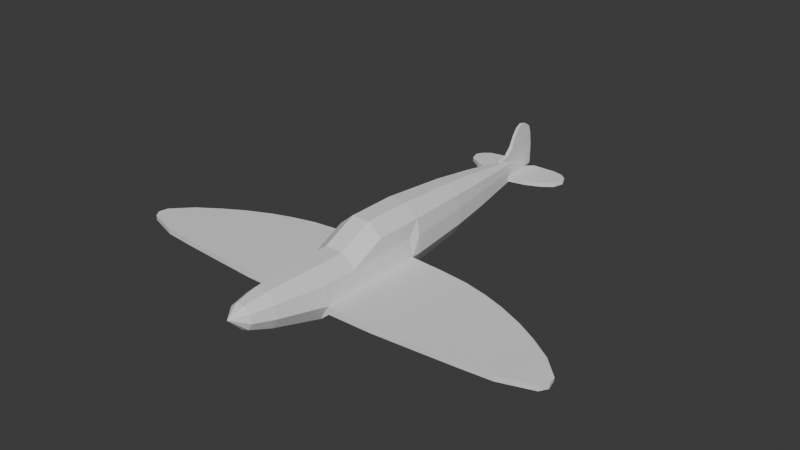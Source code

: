 # Source: spitfire.blend  (saved by Blender 4.2.66; exported with 4.5.12 LTS)
import bpy
from mathutils import Matrix  # noqa: F401  (used for matrix-valued properties, if any)

bpy.ops.wm.read_factory_settings(use_empty=True)
scene = bpy.context.scene
scene.name = 'Scene'

# ---- collections
col_collection = bpy.data.collections.new('Collection'); scene.collection.children.link(col_collection)

# ---- world
world_world = bpy.data.worlds.new('World'); scene.world = world_world
world_world.use_nodes = True; world_world.node_tree.nodes.clear()
_N = world_world.node_tree.nodes; _L = world_world.node_tree.links
n0 = _N.new('ShaderNodeOutputWorld'); n0.name = 'World Output'; n0.location = (300, 300)
n1 = _N.new('ShaderNodeBackground'); n1.name = 'Background'; n1.location = (10, 300)
n1.inputs[0].default_value = (0.05088, 0.05088, 0.05088, 1.0)
_L.new(n1.outputs[0], n0.inputs[0])
n0.is_active_output = True
world_world.color = (0.05088, 0.05088, 0.05088)
world_world.sun_shadow_jitter_overblur = 0.0

# ---- meshes
me_cylinder_001 = bpy.data.meshes.new('Cylinder.001')
me_cylinder_001.from_pydata([(0.9749, 0.4817, -0.9815), (0.866, -0.5, -1.0), (-0.866, -0.5, -1.0), (-0.9848, 0.1736, -1.0), (-0.6428, 0.766, -1.0), (3.746e-08, -0.47, 6.348), (0.9749, 0.4817, 3.091), (8.237, 0.2845, 2.334), (-0.9848, 0.1736, 3.094), (-0.6428, 0.766, 3.094), (0.6428, 0.766, -1.0), (0.9848, 0.1736, -1.0), (2.672, 0.1921, 3.085), (4.251, 0.2106, 3.006), (5.757, 0.2291, 2.904), (7.006, 0.2526, 2.768), (8.411, 0.2845, 2.07), (8.346, 0.2845, 1.719), (6.809, 0.2706, 0.4663), (6.014, 0.2568, 0.03114), (5.073, 0.2429, -0.376), (4.27, 0.2291, -0.6324), (3.354, 0.2152, -0.8417), (2.313, 0.2014, -0.9438), (7.638, 0.2775, 1.016), (3.347, 0.4324, -0.8474), (5.066, 0.4361, -0.3895), (6.796, 0.4592, 0.4272), (5.75, 0.4306, 2.905), (8.32, 0.4481, 1.705), (8.219, 0.4664, 2.339), (7.003, 0.4485, 2.766), (-7.003, 0.4485, 2.766), (-8.219, 0.4664, 2.339), (-8.32, 0.4481, 1.705), (-5.75, 0.4306, 2.905), (-6.796, 0.4592, 0.4272), (-5.066, 0.4361, -0.3895), (-3.347, 0.4324, -0.8474), (-7.638, 0.2775, 1.016), (-2.313, 0.2014, -0.9438), (-3.354, 0.2152, -0.8417), (-4.27, 0.2291, -0.6324), (-5.073, 0.2429, -0.376), (-6.014, 0.2568, 0.03114), (-6.809, 0.2706, 0.4663), (-8.346, 0.2845, 1.719), (-8.411, 0.2845, 2.07), (-7.006, 0.2526, 2.768), (-5.757, 0.2291, 2.904), (-4.251, 0.2106, 3.006), (-2.672, 0.1921, 3.085), (-0.6428, 0.766, 3.094), (-0.9848, 0.1736, 3.094), (-0.9848, 0.1736, -1.0), (-0.6428, 0.766, -1.0), (-8.237, 0.2845, 2.334), (-0.9749, 0.4817, 3.091), (-0.9749, 0.4817, -0.9815), (2.299, 0.4571, -0.9248), (4.243, 0.4343, -0.6458), (6.022, 0.4477, 0.02797), (7.631, 0.4537, 1.003), (8.397, 0.4573, 2.059), (4.256, 0.4476, 2.998), (2.67, 0.4647, 3.091), (-2.299, 0.4571, -0.9248), (-4.243, 0.4343, -0.6458), (-6.022, 0.4477, 0.02797), (-7.631, 0.4537, 1.003), (-8.397, 0.4573, 2.059), (-4.256, 0.4476, 2.998), (-2.67, 0.4647, 3.091), (0.6428, 0.766, 3.094), (0.0, 1.0, 3.094), (0.9848, 0.1736, 3.094), (0.866, -0.5, 3.094), (0.342, -0.9397, 3.094), (-0.342, -0.9397, 3.094), (-0.866, -0.5, 3.094), (-0.4421, 0.2806, 4.971), (-0.6773, -0.1268, 4.971), (0.4421, 0.2806, 4.971), (2.153e-08, 0.4415, 4.971), (0.6773, -0.1268, 4.971), (0.5956, -0.5901, 4.971), (0.2352, -0.8925, 4.971), (-0.2352, -0.8925, 4.971), (-0.5956, -0.5901, 4.971), (-0.2934, 0.005159, 5.799), (-0.4495, -0.2652, 5.799), (0.2934, 0.005159, 5.799), (3.011e-08, 0.1119, 5.799), (0.4495, -0.2652, 5.799), (0.3953, -0.5727, 5.799), (0.1561, -0.7734, 5.799), (-0.1561, -0.7734, 5.799), (-0.3953, -0.5727, 5.799), (0.866, -0.5, 1.751), (0.342, -0.9397, 1.751), (-0.342, -0.9397, 1.751), (-0.866, -0.5, 1.751), (0.866, -1.089, -1.0), (-0.866, -1.089, -1.0), (0.866, -0.5, 0.4603), (-0.866, -0.5, 0.4603), (0.866, -1.089, 0.4603), (0.342, -1.529, 0.4603), (-0.342, -1.529, 0.4603), (-0.866, -1.089, 0.4603), (0.002669, -0.1577, -9.408), (9.424e-10, 1.0, -1.374), (0.6428, 0.766, -1.374), (0.9848, 0.1736, -1.374), (0.9792, -0.5, -1.374), (-0.9637, -0.5, -1.374), (-0.9848, 0.1736, -1.374), (-0.6428, 0.766, -1.374), (0.866, -1.089, -1.374), (0.342, -1.529, -1.374), (-0.342, -1.529, -1.374), (-0.866, -1.089, -1.374), (9.424e-10, 0.7767, -3.903), (0.4992, 0.595, -3.903), (0.7745, 0.1182, -3.903), (0.7695, -0.4792, -3.903), (-0.7544, -0.4795, -3.903), (-0.7732, 0.1205, -3.903), (-0.4992, 0.595, -3.903), (0.674, -0.9766, -3.903), (0.2656, -1.319, -3.903), (-0.2656, -1.319, -3.903), (-0.6717, -0.9785, -3.903), (9.424e-10, 0.5422, -5.606), (0.3485, 0.4153, -5.606), (0.5536, 0.06003, -5.606), (0.5493, -0.4573, -5.606), (-0.5346, -0.4579, -5.606), (-0.551, 0.06464, -5.606), (-0.3485, 0.4153, -5.606), (0.4724, -0.8581, -5.606), (0.1854, -1.099, -5.606), (-0.1854, -1.099, -5.606), (-0.4676, -0.8621, -5.606), (9.424e-10, 0.1977, -7.67), (0.1271, 0.1515, -7.67), (0.2292, -0.02545, -7.67), (0.2259, -0.4252, -7.67), (-0.2118, -0.4262, -7.67), (-0.2246, -0.01737, -7.67), (-0.1271, 0.1515, -7.67), (0.1762, -0.6841, -7.67), (0.06763, -0.7752, -7.67), (-0.06763, -0.7752, -7.67), (-0.1679, -0.6911, -7.67), (0.08528, -0.8237, -7.36), (-0.08528, -0.8237, -7.36), (0.06763, -0.9612, -7.773), (-0.06763, -0.9612, -7.773), (0.06763, -1.22, -8.049), (-0.06763, -1.22, -8.049), (0.002669, -0.9329, -9.408), (-0.05005, -1.612, -8.223), (-0.03248, -1.783, -9.173), (-0.0149, -1.506, -9.305), (0.05139, -1.612, -8.223), (0.03515, -1.783, -9.173), (0.01891, -1.506, -9.305), (-0.04566, -1.878, -8.417), (-0.04127, -2.009, -8.652), (-0.03687, -1.954, -8.907), (0.04733, -1.878, -8.417), (0.04327, -2.009, -8.652), (0.03921, -1.954, -8.907), (0.2276, -0.2253, -7.67), (0.06111, -0.1236, -8.96), (1.871, -0.06855, -8.257), (1.869, -0.2253, -8.257), (2.003, -0.08034, -8.648), (1.89, -0.09158, -8.927), (0.334, -0.1246, -9.229), (0.3336, -0.1746, -9.229), (1.89, -0.1915, -8.927), (2.002, -0.2084, -8.648), (0.8886, -0.2253, -7.765), (1.445, -0.2253, -7.98), (1.447, -0.0514, -7.98), (0.8903, -0.0389, -7.766), (1.644, -0.1026, -9.138), (1.206, -0.1136, -9.239), (1.206, -0.1802, -9.239), (1.643, -0.1859, -9.138), (0.06069, -0.1751, -8.96), (-0.06111, -0.1236, -8.96), (-1.871, -0.06855, -8.257), (-1.869, -0.2253, -8.257), (-2.003, -0.08034, -8.648), (-1.89, -0.09158, -8.927), (-0.334, -0.1246, -9.229), (-0.3336, -0.1746, -9.229), (-1.89, -0.1915, -8.927), (-2.002, -0.2084, -8.648), (-0.8886, -0.2253, -7.765), (-1.445, -0.2253, -7.98), (-1.447, -0.0514, -7.98), (-0.8903, -0.0389, -7.766), (-1.644, -0.1026, -9.138), (-1.206, -0.1136, -9.239), (-1.206, -0.1802, -9.239), (-1.643, -0.1859, -9.138), (-0.06069, -0.1751, -8.96), (-0.2182, -0.2218, -7.67)], [(98, 1), (101, 2)], [(76, 99, 98), (77, 100, 99), (78, 101, 100), (75, 1, 11), (16, 17, 63), (111, 117, 4), (28, 64, 13), (0, 73, 6), (18, 24, 15), (23, 25, 22), (60, 25, 64), (35, 50, 71), (45, 48, 39), (47, 70, 46), (58, 57, 52), (40, 41, 38), (67, 71, 38), (17, 29, 63), (63, 30, 7), (7, 16, 63), (15, 7, 30), (15, 30, 31), (13, 14, 28), (14, 15, 31), (28, 14, 31), (75, 12, 65), (12, 13, 65), (75, 65, 6), (6, 73, 75), (64, 65, 13), (24, 17, 7), (17, 16, 7), (7, 15, 24), (15, 14, 18), (14, 13, 19), (13, 12, 22), (12, 75, 23), (13, 22, 21), (23, 75, 11), (23, 22, 12), (21, 20, 13), (20, 19, 13), (19, 18, 14), (0, 59, 11), (59, 25, 23), (25, 60, 22), (60, 26, 21), (61, 27, 19), (27, 62, 18), (26, 61, 19), (27, 18, 19), (62, 29, 24), (29, 17, 24), (62, 24, 18), (19, 20, 26), (60, 21, 22), (20, 21, 26), (11, 10, 0), (59, 23, 11), (59, 0, 6), (6, 65, 59), (65, 64, 25), (59, 65, 25), (64, 28, 61), (28, 31, 27), (61, 28, 27), (31, 30, 62), (30, 63, 29), (62, 30, 29), (62, 27, 31), (61, 26, 64), (26, 60, 64), (48, 33, 56), (48, 32, 33), (50, 35, 49), (49, 32, 48), (35, 32, 49), (53, 72, 51), (51, 72, 50), (53, 57, 72), (57, 53, 52), (71, 50, 72), (39, 56, 46), (46, 56, 47), (56, 39, 48), (48, 45, 49), (49, 44, 50), (50, 41, 51), (51, 40, 53), (50, 42, 41), (53, 40, 54), (40, 51, 41), (42, 50, 43), (43, 50, 44), (44, 49, 45), (46, 70, 34), (70, 56, 33), (56, 70, 47), (58, 54, 66), (66, 40, 38), (38, 41, 67), (67, 42, 37), (68, 44, 36), (36, 45, 69), (37, 44, 68), (36, 44, 45), (69, 39, 34), (34, 39, 46), (69, 45, 39), (44, 37, 43), (67, 41, 42), (43, 37, 42), (54, 58, 55), (66, 54, 40), (66, 57, 58), (57, 66, 72), (72, 38, 71), (66, 38, 72), (71, 68, 35), (35, 36, 32), (68, 36, 35), (32, 69, 33), (33, 34, 70), (69, 34, 33), (69, 32, 36), (68, 71, 37), (37, 71, 67), (83, 73, 74), (82, 75, 73), (84, 76, 75), (85, 77, 76), (87, 77, 86), (88, 78, 87), (81, 79, 88), (80, 8, 81), (83, 9, 80), (89, 81, 90), (92, 82, 83), (91, 84, 82), (93, 85, 84), (94, 86, 85), (96, 86, 95), (97, 87, 96), (90, 88, 97), (92, 80, 89), (5, 89, 90), (5, 91, 92), (5, 93, 91), (5, 94, 93), (5, 95, 94), (5, 96, 95), (5, 97, 96), (5, 90, 97), (5, 92, 89), (79, 53, 54), (4, 116, 3), (2, 103, 109), (108, 109, 103), (102, 1, 104), (74, 73, 10), (120, 107, 108), (98, 106, 104), (106, 98, 99), (107, 99, 100), (100, 101, 109), (109, 101, 105), (11, 112, 10), (11, 114, 113), (2, 121, 103), (3, 115, 2), (1, 118, 114), (119, 118, 102), (122, 112, 123), (123, 113, 124), (124, 114, 125), (127, 115, 116), (128, 116, 117), (128, 111, 122), (130, 118, 119), (131, 119, 120), (132, 120, 121), (132, 115, 126), (129, 114, 118), (133, 123, 134), (134, 124, 135), (135, 125, 136), (138, 126, 127), (139, 127, 128), (139, 122, 133), (141, 129, 130), (141, 131, 142), (143, 131, 132), (143, 126, 137), (140, 125, 129), (144, 134, 145), (145, 135, 146), (174, 135, 136), (211, 137, 138), (150, 138, 139), (150, 133, 144), (140, 141, 155), (152, 157, 158, 153), (156, 142, 143), (154, 137, 148), (151, 136, 140), (110, 144, 145), (110, 145, 146, 175), (174, 147, 110, 192), (110, 149, 150), (110, 150, 144), (110, 151, 152), (164, 161, 167), (110, 153, 154), (110, 154, 148), (110, 147, 151), (155, 156, 158), (155, 142, 156), (157, 152, 155), (156, 153, 158), (165, 167, 159), (159, 157, 158), (159, 160, 162), (173, 170, 163), (166, 163, 164), (165, 162, 168), (171, 168, 169), (172, 169, 170), (161, 160, 110), (155, 158, 157), (159, 158, 160), (159, 162, 165), (173, 163, 166), (166, 164, 167), (165, 168, 171), (171, 169, 172), (172, 170, 173), (159, 110, 157), (157, 110, 152), (110, 159, 161), (161, 159, 167), (167, 165, 166), (166, 165, 173), (173, 171, 172), (165, 171, 173), (153, 110, 158), (158, 110, 160), (160, 164, 162), (162, 170, 168), (168, 170, 169), (170, 162, 163), (163, 162, 164), (164, 160, 161), (185, 176, 186), (183, 178, 176), (182, 191, 188), (182, 179, 178), (174, 187, 146), (184, 186, 187), (190, 181, 180), (191, 190, 189), (175, 180, 181), (185, 184, 190), (180, 175, 187), (110, 175, 192), (203, 204, 194), (201, 194, 196), (200, 206, 209), (200, 196, 197), (202, 205, 204), (208, 198, 199), (209, 207, 208), (193, 199, 198), (149, 202, 211), (204, 205, 207), (202, 203, 208), (148, 211, 110), (110, 210, 193), (185, 177, 176), (183, 176, 177), (182, 188, 179), (182, 178, 183), (174, 184, 187), (184, 185, 186), (190, 180, 189), (191, 189, 188), (175, 181, 192), (184, 174, 192), (192, 181, 184), (181, 190, 184), (190, 191, 185), (191, 182, 177), (182, 183, 177), (177, 185, 191), (175, 146, 187), (187, 186, 189), (186, 176, 188), (189, 186, 188), (176, 178, 179), (179, 188, 176), (189, 180, 187), (203, 194, 195), (201, 195, 194), (200, 197, 206), (200, 201, 196), (202, 204, 203), (208, 207, 198), (209, 206, 207), (193, 210, 199), (149, 205, 202), (205, 149, 193), (193, 198, 205), (198, 207, 205), (207, 206, 204), (206, 197, 194), (197, 196, 194), (194, 204, 206), (195, 201, 200), (200, 209, 195), (209, 208, 203), (195, 209, 203), (208, 199, 202), (199, 210, 202), (210, 211, 202), (122, 111, 112), (123, 112, 113), (124, 113, 114), (127, 126, 115), (128, 127, 116), (128, 117, 111), (130, 129, 118), (131, 130, 119), (132, 131, 120), (132, 121, 115), (129, 125, 114), (133, 122, 123), (134, 123, 124), (135, 124, 125), (138, 137, 126), (139, 138, 127), (139, 128, 122), (141, 140, 129), (141, 130, 131), (143, 142, 131), (143, 132, 126), (140, 136, 125), (144, 133, 134), (145, 134, 135), (136, 147, 174), (174, 146, 135), (138, 149, 211), (211, 148, 137), (150, 149, 138), (150, 139, 133), (155, 152, 151), (151, 140, 155), (143, 154, 156), (154, 153, 156), (154, 143, 137), (151, 147, 136), (156, 152, 153), (155, 141, 142), (156, 155, 152), (76, 77, 99), (77, 78, 100), (78, 79, 101), (75, 76, 1), (9, 74, 4), (74, 111, 4), (0, 10, 73), (58, 52, 55), (83, 82, 73), (82, 84, 75), (84, 85, 76), (85, 86, 77), (87, 78, 77), (88, 79, 78), (81, 8, 79), (80, 9, 8), (83, 74, 9), (89, 80, 81), (92, 91, 82), (91, 93, 84), (93, 94, 85), (94, 95, 86), (96, 87, 86), (97, 88, 87), (90, 81, 88), (92, 83, 80), (79, 54, 2), (4, 117, 116), (2, 109, 105), (103, 121, 120), (120, 108, 103), (102, 104, 106), (10, 112, 111), (111, 74, 10), (120, 119, 107), (106, 99, 107), (107, 100, 108), (100, 109, 108), (11, 113, 112), (11, 1, 114), (2, 115, 121), (3, 116, 115), (1, 102, 118), (106, 107, 102), (107, 119, 102)])
_uv = me_cylinder_001.uv_layers.new(name='UVMap')
_uv.uv.foreach_set('vector', [0.4578, 0.13, 0.4093, 0.1887, 0.53, 0.2578, 0.3321, 0.02447, 0.2634, 0.1887, 0.4093, 0.1887, 0.1679, 0.02447, 0.1427, 0.2578, 0.2634, 0.1887, 0.4864, 0.2917, 0.6667, 0.5, 0.7778, 0.5, 0.5688, 0.2498, 0.6155, 0.3146, 0.5751, 0.2672, 4.47e-08, 0.5, 0.1111, 0.5, 0.1111, 0.5, 0.5168, 0.2146, 0.5151, 0.2244, 0.4983, 0.2561, 0.7375, 0.4741, 0.4043, 0.4339, 0.5116, 0.244, 0.7175, 0.451, 0.6665, 0.3828, 0.5102, 0.2206, 0.7605, 0.486, 0.707, 0.4342, 0.7519, 0.479, 0.6918, 0.4143, 0.707, 0.4342, 0.5151, 0.2244, 0.5168, 0.2146, 0.4983, 0.2561, 0.5151, 0.2244, 0.7175, 0.451, 0.5102, 0.2206, 0.6665, 0.3828, 0.5688, 0.2498, 0.5751, 0.2672, 0.6155, 0.3146, 0.7375, 0.4741, 0.5116, 0.244, 0.4043, 0.4339, 0.7605, 0.486, 0.7519, 0.479, 0.707, 0.4342, 0.6918, 0.4143, 0.5151, 0.2244, 0.707, 0.4342, 0.6155, 0.3146, 0.6307, 0.3345, 0.5751, 0.2672, 0.5751, 0.2672, 0.5195, 0.1998, 0.5221, 0.1851, 0.5221, 0.1851, 0.5688, 0.2498, 0.5751, 0.2672, 0.5102, 0.2206, 0.5221, 0.1851, 0.5195, 0.1998, 0.5102, 0.2206, 0.5195, 0.1998, 0.5182, 0.2072, 0.4983, 0.2561, 0.5042, 0.2384, 0.5168, 0.2146, 0.5042, 0.2384, 0.5102, 0.2206, 0.5182, 0.2072, 0.5168, 0.2146, 0.5042, 0.2384, 0.5182, 0.2072, 0.4864, 0.2917, 0.4923, 0.2739, 0.5133, 0.2342, 0.4923, 0.2739, 0.4983, 0.2561, 0.5133, 0.2342, 0.4864, 0.2917, 0.5133, 0.2342, 0.5116, 0.244, 0.5116, 0.244, 0.4043, 0.4339, 0.4864, 0.2917, 0.5151, 0.2244, 0.5133, 0.2342, 0.4983, 0.2561, 0.6665, 0.3828, 0.6155, 0.3146, 0.5221, 0.1851, 0.6155, 0.3146, 0.5688, 0.2498, 0.5221, 0.1851, 0.5221, 0.1851, 0.5102, 0.2206, 0.6665, 0.3828, 0.5102, 0.2206, 0.5042, 0.2384, 0.7175, 0.451, 0.5042, 0.2384, 0.4983, 0.2561, 0.7261, 0.458, 0.4983, 0.2561, 0.4923, 0.2739, 0.7519, 0.479, 0.4923, 0.2739, 0.4864, 0.2917, 0.7605, 0.486, 0.4983, 0.2561, 0.7519, 0.479, 0.7433, 0.472, 0.7605, 0.486, 0.4864, 0.2917, 0.7778, 0.5, 0.7605, 0.486, 0.7519, 0.479, 0.4923, 0.2739, 0.7433, 0.472, 0.7347, 0.465, 0.4983, 0.2561, 0.7347, 0.465, 0.7261, 0.458, 0.4983, 0.2561, 0.7261, 0.458, 0.7175, 0.451, 0.5042, 0.2384, 0.7375, 0.4741, 0.7223, 0.4542, 0.7778, 0.5, 0.7223, 0.4542, 0.707, 0.4342, 0.7605, 0.486, 0.707, 0.4342, 0.6918, 0.4143, 0.7519, 0.479, 0.6918, 0.4143, 0.6765, 0.3943, 0.7433, 0.472, 0.6612, 0.3744, 0.646, 0.3544, 0.7261, 0.458, 0.646, 0.3544, 0.6384, 0.3445, 0.7175, 0.451, 0.6765, 0.3943, 0.6612, 0.3744, 0.7261, 0.458, 0.646, 0.3544, 0.7175, 0.451, 0.7261, 0.458, 0.6384, 0.3445, 0.6307, 0.3345, 0.6665, 0.3828, 0.6307, 0.3345, 0.6155, 0.3146, 0.6665, 0.3828, 0.6384, 0.3445, 0.6665, 0.3828, 0.7175, 0.451, 0.7261, 0.458, 0.7347, 0.465, 0.6765, 0.3943, 0.6918, 0.4143, 0.7433, 0.472, 0.7519, 0.479, 0.7347, 0.465, 0.7433, 0.472, 0.6765, 0.3943, 0.7778, 0.5, 0.8889, 0.5, 0.7375, 0.4741, 0.7223, 0.4542, 0.7605, 0.486, 0.7778, 0.5, 0.7223, 0.4542, 0.7375, 0.4741, 0.5116, 0.244, 0.5116, 0.244, 0.5133, 0.2342, 0.7223, 0.4542, 0.5133, 0.2342, 0.5151, 0.2244, 0.707, 0.4342, 0.7223, 0.4542, 0.5133, 0.2342, 0.707, 0.4342, 0.5151, 0.2244, 0.5168, 0.2146, 0.6612, 0.3744, 0.5168, 0.2146, 0.5182, 0.2072, 0.646, 0.3544, 0.6612, 0.3744, 0.5168, 0.2146, 0.646, 0.3544, 0.5182, 0.2072, 0.5195, 0.1998, 0.6384, 0.3445, 0.5195, 0.1998, 0.5751, 0.2672, 0.6307, 0.3345, 0.6384, 0.3445, 0.5195, 0.1998, 0.6307, 0.3345, 0.6384, 0.3445, 0.646, 0.3544, 0.5182, 0.2072, 0.6612, 0.3744, 0.6765, 0.3943, 0.5151, 0.2244, 0.6765, 0.3943, 0.6918, 0.4143, 0.5151, 0.2244, 0.5102, 0.2206, 0.5195, 0.1998, 0.5221, 0.1851, 0.5102, 0.2206, 0.5182, 0.2072, 0.5195, 0.1998, 0.4983, 0.2561, 0.5168, 0.2146, 0.5042, 0.2384, 0.5042, 0.2384, 0.5182, 0.2072, 0.5102, 0.2206, 0.5168, 0.2146, 0.5182, 0.2072, 0.5042, 0.2384, 0.4864, 0.2917, 0.5133, 0.2342, 0.4923, 0.2739, 0.4923, 0.2739, 0.5133, 0.2342, 0.4983, 0.2561, 0.4864, 0.2917, 0.5116, 0.244, 0.5133, 0.2342, 0.5116, 0.244, 0.4864, 0.2917, 0.4043, 0.4339, 0.5151, 0.2244, 0.4983, 0.2561, 0.5133, 0.2342, 0.6665, 0.3828, 0.5221, 0.1851, 0.6155, 0.3146, 0.6155, 0.3146, 0.5221, 0.1851, 0.5688, 0.2498, 0.5221, 0.1851, 0.6665, 0.3828, 0.5102, 0.2206, 0.5102, 0.2206, 0.7175, 0.451, 0.5042, 0.2384, 0.5042, 0.2384, 0.7261, 0.458, 0.4983, 0.2561, 0.4983, 0.2561, 0.7519, 0.479, 0.4923, 0.2739, 0.4923, 0.2739, 0.7605, 0.486, 0.4864, 0.2917, 0.4983, 0.2561, 0.7433, 0.472, 0.7519, 0.479, 0.4864, 0.2917, 0.7605, 0.486, 0.7778, 0.5, 0.7605, 0.486, 0.4923, 0.2739, 0.7519, 0.479, 0.7433, 0.472, 0.4983, 0.2561, 0.7347, 0.465, 0.7347, 0.465, 0.4983, 0.2561, 0.7261, 0.458, 0.7261, 0.458, 0.5042, 0.2384, 0.7175, 0.451, 0.6155, 0.3146, 0.5751, 0.2672, 0.6307, 0.3345, 0.5751, 0.2672, 0.5221, 0.1851, 0.5195, 0.1998, 0.5221, 0.1851, 0.5751, 0.2672, 0.5688, 0.2498, 0.7375, 0.4741, 0.7778, 0.5, 0.7223, 0.4542, 0.7223, 0.4542, 0.7605, 0.486, 0.707, 0.4342, 0.707, 0.4342, 0.7519, 0.479, 0.6918, 0.4143, 0.6918, 0.4143, 0.7433, 0.472, 0.6765, 0.3943, 0.6612, 0.3744, 0.7261, 0.458, 0.646, 0.3544, 0.646, 0.3544, 0.7175, 0.451, 0.6384, 0.3445, 0.6765, 0.3943, 0.7261, 0.458, 0.6612, 0.3744, 0.646, 0.3544, 0.7261, 0.458, 0.7175, 0.451, 0.6384, 0.3445, 0.6665, 0.3828, 0.6307, 0.3345, 0.6307, 0.3345, 0.6665, 0.3828, 0.6155, 0.3146, 0.6384, 0.3445, 0.7175, 0.451, 0.6665, 0.3828, 0.7261, 0.458, 0.6765, 0.3943, 0.7347, 0.465, 0.6918, 0.4143, 0.7519, 0.479, 0.7433, 0.472, 0.7347, 0.465, 0.6765, 0.3943, 0.7433, 0.472, 0.7778, 0.5, 0.7375, 0.4741, 0.8889, 0.5, 0.7223, 0.4542, 0.7778, 0.5, 0.7605, 0.486, 0.7223, 0.4542, 0.5116, 0.244, 0.7375, 0.4741, 0.5116, 0.244, 0.7223, 0.4542, 0.5133, 0.2342, 0.5133, 0.2342, 0.707, 0.4342, 0.5151, 0.2244, 0.7223, 0.4542, 0.707, 0.4342, 0.5133, 0.2342, 0.5151, 0.2244, 0.6612, 0.3744, 0.5168, 0.2146, 0.5168, 0.2146, 0.646, 0.3544, 0.5182, 0.2072, 0.6612, 0.3744, 0.646, 0.3544, 0.5168, 0.2146, 0.5182, 0.2072, 0.6384, 0.3445, 0.5195, 0.1998, 0.5195, 0.1998, 0.6307, 0.3345, 0.5751, 0.2672, 0.6384, 0.3445, 0.6307, 0.3345, 0.5195, 0.1998, 0.6384, 0.3445, 0.5182, 0.2072, 0.646, 0.3544, 0.6612, 0.3744, 0.5151, 0.2244, 0.6765, 0.3943, 0.6765, 0.3943, 0.5151, 0.2244, 0.6918, 0.4143, 0.25, 0.4151, 0.4043, 0.4339, 0.25, 0.49, 0.3561, 0.3764, 0.4864, 0.2917, 0.4043, 0.4339, 0.4125, 0.2787, 0.4578, 0.13, 0.4864, 0.2917, 0.3929, 0.1675, 0.3321, 0.02447, 0.4578, 0.13, 0.1935, 0.0949, 0.3321, 0.02447, 0.3065, 0.0949, 0.1071, 0.1675, 0.1679, 0.02447, 0.1935, 0.0949, 0.08746, 0.2787, 0.04215, 0.13, 0.1071, 0.1675, 0.1439, 0.3764, 0.01365, 0.2917, 0.08746, 0.2787, 0.25, 0.4151, 0.09573, 0.4339, 0.1439, 0.3764, 0.1796, 0.3339, 0.08746, 0.2787, 0.1421, 0.269, 0.25, 0.3595, 0.3561, 0.3764, 0.25, 0.4151, 0.3204, 0.3339, 0.4125, 0.2787, 0.3561, 0.3764, 0.3579, 0.269, 0.3929, 0.1675, 0.4125, 0.2787, 0.3449, 0.1952, 0.3065, 0.0949, 0.3929, 0.1675, 0.2125, 0.1471, 0.3065, 0.0949, 0.2875, 0.1471, 0.1551, 0.1952, 0.1935, 0.0949, 0.2125, 0.1471, 0.1421, 0.269, 0.1071, 0.1675, 0.1551, 0.1952, 0.25, 0.3595, 0.1439, 0.3764, 0.1796, 0.3339, 0.2099, 0.2978, 0.1796, 0.3339, 0.1421, 0.269, 0.2901, 0.2978, 0.3204, 0.3339, 0.25, 0.3595, 0.3114, 0.2608, 0.3579, 0.269, 0.3204, 0.3339, 0.304, 0.2188, 0.3449, 0.1952, 0.3579, 0.269, 0.2713, 0.1914, 0.2875, 0.1471, 0.3449, 0.1952, 0.2287, 0.1914, 0.2125, 0.1471, 0.2875, 0.1471, 0.196, 0.2188, 0.1551, 0.1952, 0.2125, 0.1471, 0.1886, 0.2608, 0.1421, 0.269, 0.1551, 0.1952, 0.25, 0.3124, 0.25, 0.3595, 0.1796, 0.3339, 0.0, 0.0, 0.4864, 0.2917, 0.7778, 0.5, 0.0, 0.0, 0.0, 0.0, 0.0, 0.0, 0.3333, 0.5, 0.3333, 0.5, 0.3333, 0.5, 0.4444, 0.5, 0.3333, 0.5, 0.3333, 0.5, 0.6667, 0.5, 0.6667, 0.5, 0.6667, 0.5, 0.25, 0.49, 0.4043, 0.4339, 0.8889, 0.5, 0.4444, 0.5, 0.5556, 0.5, 0.4444, 0.5, 0.0, 0.0, 0.6667, 0.5, 0.6667, 0.5, 0.0, 0.0, 0.0, 0.0, 0.0, 0.0, 0.0, 0.0, 0.0, 0.0, 0.0, 0.0, 0.0, 0.0, 0.0, 0.0, 0.0, 0.0, 0.0, 0.0, 0.0, 0.0, 0.3333, 0.5, 0.7778, 0.5, 0.8889, 0.5, 0.8889, 0.5, 0.7778, 0.5, 0.6667, 0.5, 0.7778, 0.5, 0.3333, 0.5, 0.3333, 0.5, 0.3333, 0.5, 0.0, 0.0, 0.0, 0.0, 0.0, 0.0, 0.6667, 0.5, 0.6667, 0.5, 0.6667, 0.5, 0.5556, 0.5, 0.6667, 0.5, 0.6667, 0.5, 0.1859, 0.4865, 0.8889, 0.5, 0.6903, 0.4912, 0.6903, 0.4912, 0.7778, 0.5, 0.7116, 0.4921, 0.7116, 0.4921, 0.6667, 0.5, 0.6346, 0.4922, 0.1172, 0.1895, 0.3333, 0.5, 0.0, 0.0, 0.14, 0.434, 0.0, 0.0, 0.1111, 0.5, 0.14, 0.434, 4.47e-08, 0.5, 0.1859, 0.4865, 0.5396, 0.495, 0.6667, 0.5, 0.5556, 0.5, 0.4471, 0.4946, 0.5556, 0.5, 0.4444, 0.5, 0.3644, 0.4919, 0.4444, 0.5, 0.3333, 0.5, 0.3644, 0.4919, 0.3333, 0.5, 0.3193, 0.4424, 0.6192, 0.4945, 0.6667, 0.5, 0.6667, 0.5, 0.3016, 0.4664, 0.6903, 0.4912, 0.5563, 0.4794, 0.5563, 0.4794, 0.7116, 0.4921, 0.6268, 0.4822, 0.6268, 0.4822, 0.6346, 0.4922, 0.589, 0.4835, 0.2115, 0.3115, 0.3193, 0.4424, 0.1172, 0.1895, 0.2108, 0.4122, 0.1172, 0.1895, 0.14, 0.434, 0.2108, 0.4122, 0.1859, 0.4865, 0.3016, 0.4664, 0.519, 0.4885, 0.6192, 0.4945, 0.5396, 0.495, 0.519, 0.4885, 0.4471, 0.4946, 0.451, 0.4872, 0.3898, 0.4779, 0.4471, 0.4946, 0.3644, 0.4919, 0.3898, 0.4779, 0.3193, 0.4424, 0.3369, 0.4282, 0.5726, 0.4876, 0.6346, 0.4922, 0.6192, 0.4945, 0.3839, 0.4444, 0.5563, 0.4794, 0.4461, 0.4561, 0.4461, 0.4561, 0.6268, 0.4822, 0.4985, 0.4626, 0.5026, 0.4655, 0.6268, 0.4822, 0.589, 0.4835, 0.3639, 0.4243, 0.3369, 0.4282, 0.2115, 0.3115, 0.3399, 0.4254, 0.2115, 0.3115, 0.2108, 0.4122, 0.3399, 0.4254, 0.3016, 0.4664, 0.3839, 0.4444, 0.5726, 0.4876, 0.519, 0.4885, 0.4884, 0.4773, 0.483, 0.4753, 0.483, 0.4753, 0.4554, 0.4726, 0.4554, 0.4726, 0.4548, 0.4748, 0.451, 0.4872, 0.3898, 0.4779, 0.4298, 0.4653, 0.3369, 0.4282, 0.395, 0.4412, 0.5026, 0.4746, 0.589, 0.4835, 0.5726, 0.4876, 0.4036, 0.4416, 0.3839, 0.4444, 0.4461, 0.4561, 0.4156, 0.4449, 0.4461, 0.4561, 0.4985, 0.4626, 0.437, 0.4494, 0.0, 0.0, 0.5066, 0.4684, 0.0, 0.0, 0.0, 0.0, 0.3864, 0.4323, 0.3328, 0.4073, 0.3399, 0.4254, 0.3942, 0.4381, 0.3399, 0.4254, 0.3839, 0.4444, 0.4686, 0.467, 0.5026, 0.4746, 0.483, 0.4753, 0.1139, 0.1182, 0.0, 0.0, 0.0, 0.0, 0.4572, 0.4662, 0.4554, 0.4726, 0.4298, 0.4653, 0.452, 0.4647, 0.4298, 0.4653, 0.395, 0.4412, 0.4666, 0.4603, 0.5066, 0.4684, 0.5026, 0.4746, 0.0, 0.0, 0.0, 0.0, 0.4554, 0.4726, 0.4884, 0.4773, 0.451, 0.4872, 0.4548, 0.4748, 0.0, 0.0, 0.0, 0.0, 0.0, 0.0, 0.0, 0.0, 0.0, 0.0, 0.0, 0.0, 0.0, 0.0, 0.0, 0.0, 0.0, 0.0, 0.0, 0.0, 0.0, 0.0, 0.0, 0.0, 0.0, 0.0, 0.4554, 0.4726, 0.3416, 0.3545, 0.0, 0.0, 0.2562, 0.2658, 0.2277, 0.2363, 0.0, 0.0, 0.2277, 0.2363, 0.1139, 0.1182, 0.0, 0.0, 0.3416, 0.3545, 0.3131, 0.3249, 0.0, 0.0, 0.3131, 0.3249, 0.2847, 0.2954, 0.0, 0.0, 0.2847, 0.2954, 0.2562, 0.2658, 0.0, 0.0, 0.4554, 0.4726, 0.4572, 0.4662, 0.0, 0.0, 0.4554, 0.4726, 0.483, 0.4753, 0.0, 0.0, 0.0, 0.0, 0.0, 0.0, 0.0, 0.0, 0.3416, 0.3545, 0.0, 0.0, 0.0, 0.0, 0.2277, 0.2363, 0.0, 0.0, 0.0, 0.0, 0.1139, 0.1182, 0.0, 0.0, 0.0, 0.0, 0.3131, 0.3249, 0.0, 0.0, 0.0, 0.0, 0.2847, 0.2954, 0.0, 0.0, 0.0, 0.0, 0.2562, 0.2658, 0.0, 0.0, 0.0, 0.0, 0.4572, 0.4662, 0.0, 0.0, 0.0, 0.0, 0.4572, 0.4662, 0.0, 0.0, 0.4572, 0.4662, 0.0, 0.0, 0.0, 0.0, 0.0, 0.0, 0.0, 0.0, 0.0, 0.0, 0.0, 0.0, 0.0, 0.0, 0.0, 0.0, 0.0, 0.0, 0.0, 0.0, 0.0, 0.0, 0.0, 0.0, 0.0, 0.0, 0.0, 0.0, 0.0, 0.0, 0.0, 0.0, 0.0, 0.0, 0.4554, 0.4726, 0.4572, 0.4662, 0.4554, 0.4726, 0.4554, 0.4726, 0.4572, 0.4662, 0.4554, 0.4726, 0.4554, 0.4726, 0.1139, 0.1182, 0.3416, 0.3545, 0.3416, 0.3545, 0.2562, 0.2658, 0.3131, 0.3249, 0.3131, 0.3249, 0.2562, 0.2658, 0.2847, 0.2954, 0.2562, 0.2658, 0.3416, 0.3545, 0.2277, 0.2363, 0.2277, 0.2363, 0.3416, 0.3545, 0.1139, 0.1182, 0.1139, 0.1182, 0.4554, 0.4726, 0.0, 0.0, 0.5026, 0.4655, 0.4985, 0.4626, 0.4985, 0.4626, 0.0, 0.0, 0.3739, 0.347, 0.4985, 0.4626, 0.0, 0.0, 0.0, 0.0, 0.2077, 0.1928, 0.0, 0.0, 0.2493, 0.2313, 0.3739, 0.347, 0.5026, 0.4655, 0.4985, 0.4626, 0.4985, 0.4626, 0.5026, 0.4655, 0.4985, 0.4626, 0.4985, 0.4626, 0.0, 0.0, 0.0, 0.0, 0.1246, 0.1157, 0.0, 0.0, 0.0, 0.0, 0.1662, 0.1542, 0.002477, 0.002298, 0.1246, 0.1157, 0.0, 0.0, 0.5026, 0.4655, 0.5026, 0.4655, 0.0, 0.0, 0.1246, 0.1157, 0.437, 0.4494, 0.4985, 0.4626, 0.0, 0.0, 0.002477, 0.002298, 0.0, 0.0, 0.5026, 0.4655, 0.4985, 0.4626, 0.4985, 0.4626, 0.0, 0.0, 0.4985, 0.4626, 0.3739, 0.347, 0.0, 0.0, 0.2077, 0.1928, 0.0, 0.0, 0.0, 0.0, 0.3739, 0.347, 0.2493, 0.2313, 0.5026, 0.4655, 0.4985, 0.4626, 0.4985, 0.4626, 0.0, 0.0, 0.1246, 0.1157, 0.0, 0.0, 0.0, 0.0, 0.1662, 0.1542, 0.0, 0.0, 0.002477, 0.002298, 0.0, 0.0, 0.1246, 0.1157, 0.3328, 0.4073, 0.5026, 0.4655, 0.3639, 0.4243, 0.4985, 0.4626, 0.4985, 0.4626, 0.1662, 0.1542, 0.5026, 0.4655, 0.5026, 0.4655, 0.0, 0.0, 0.395, 0.4412, 0.3639, 0.4243, 0.452, 0.4647, 0.0, 0.0, 0.0, 0.0, 0.002477, 0.002298, 0.5026, 0.4655, 0.5026, 0.4655, 0.4985, 0.4626, 0.0, 0.0, 0.4985, 0.4626, 0.0, 0.0, 0.0, 0.0, 0.2077, 0.1928, 0.2493, 0.2313, 0.0, 0.0, 0.3739, 0.347, 0.0, 0.0, 0.5026, 0.4655, 0.5026, 0.4655, 0.4985, 0.4626, 0.5026, 0.4655, 0.5026, 0.4655, 0.4985, 0.4626, 0.0, 0.0, 0.1246, 0.1157, 0.1662, 0.1542, 0.0, 0.0, 0.1662, 0.1542, 0.2077, 0.1928, 0.002477, 0.002298, 0.0, 0.0, 0.0, 0.0, 0.5026, 0.4655, 0.5026, 0.4655, 0.0, 0.0, 0.0, 0.0, 0.0, 0.0, 0.5026, 0.4655, 0.0, 0.0, 0.0, 0.0, 0.5026, 0.4655, 0.0, 0.0, 0.0, 0.0, 0.5026, 0.4655, 0.0, 0.0, 0.0, 0.0, 0.5026, 0.4655, 0.0, 0.0, 0.0, 0.0, 0.5026, 0.4655, 0.5026, 0.4655, 0.5026, 0.4655, 0.0, 0.0, 0.437, 0.4494, 0.4985, 0.4626, 0.4985, 0.4626, 0.4985, 0.4626, 0.4985, 0.4626, 0.1662, 0.1542, 0.4985, 0.4626, 0.4985, 0.4626, 0.2077, 0.1928, 0.1662, 0.1542, 0.4985, 0.4626, 0.2077, 0.1928, 0.4985, 0.4626, 0.3739, 0.347, 0.2493, 0.2313, 0.2493, 0.2313, 0.2077, 0.1928, 0.4985, 0.4626, 0.1662, 0.1542, 0.1246, 0.1157, 0.4985, 0.4626, 0.5026, 0.4655, 0.4985, 0.4626, 0.5026, 0.4655, 0.0, 0.0, 0.0, 0.0, 0.4985, 0.4626, 0.0, 0.0, 0.2493, 0.2313, 0.2077, 0.1928, 0.0, 0.0, 0.0, 0.0, 0.3739, 0.347, 0.5026, 0.4655, 0.4985, 0.4626, 0.5026, 0.4655, 0.0, 0.0, 0.1662, 0.1542, 0.1246, 0.1157, 0.0, 0.0, 0.2077, 0.1928, 0.1662, 0.1542, 0.002477, 0.002298, 0.0, 0.0, 0.0, 0.0, 0.3328, 0.4073, 0.4985, 0.4626, 0.5026, 0.4655, 0.4985, 0.4626, 0.3328, 0.4073, 0.002477, 0.002298, 0.002477, 0.002298, 0.1246, 0.1157, 0.4985, 0.4626, 0.1246, 0.1157, 0.1662, 0.1542, 0.4985, 0.4626, 0.1662, 0.1542, 0.2077, 0.1928, 0.4985, 0.4626, 0.2077, 0.1928, 0.2493, 0.2313, 0.4985, 0.4626, 0.2493, 0.2313, 0.3739, 0.347, 0.4985, 0.4626, 0.4985, 0.4626, 0.4985, 0.4626, 0.2077, 0.1928, 0.5026, 0.4655, 0.0, 0.0, 0.0, 0.0, 0.0, 0.0, 0.0, 0.0, 0.5026, 0.4655, 0.0, 0.0, 0.0, 0.0, 0.5026, 0.4655, 0.5026, 0.4655, 0.0, 0.0, 0.5026, 0.4655, 0.0, 0.0, 0.0, 0.0, 0.5026, 0.4655, 0.0, 0.0, 0.0, 0.0, 0.5026, 0.4655, 0.0, 0.0, 0.3639, 0.4243, 0.5026, 0.4655, 0.1859, 0.4865, 4.47e-08, 0.5, 0.8889, 0.5, 0.6903, 0.4912, 0.8889, 0.5, 0.7778, 0.5, 0.7116, 0.4921, 0.7778, 0.5, 0.6667, 0.5, 0.1172, 0.1895, 0.3193, 0.4424, 0.3333, 0.5, 0.14, 0.434, 0.1172, 0.1895, 0.0, 0.0, 0.14, 0.434, 0.1111, 0.5, 4.47e-08, 0.5, 0.5396, 0.495, 0.6192, 0.4945, 0.6667, 0.5, 0.4471, 0.4946, 0.5396, 0.495, 0.5556, 0.5, 0.3644, 0.4919, 0.4471, 0.4946, 0.4444, 0.5, 0.3644, 0.4919, 0.3333, 0.5, 0.3333, 0.5, 0.6192, 0.4945, 0.6346, 0.4922, 0.6667, 0.5, 0.3016, 0.4664, 0.1859, 0.4865, 0.6903, 0.4912, 0.5563, 0.4794, 0.6903, 0.4912, 0.7116, 0.4921, 0.6268, 0.4822, 0.7116, 0.4921, 0.6346, 0.4922, 0.2115, 0.3115, 0.3369, 0.4282, 0.3193, 0.4424, 0.2108, 0.4122, 0.2115, 0.3115, 0.1172, 0.1895, 0.2108, 0.4122, 0.14, 0.434, 0.1859, 0.4865, 0.519, 0.4885, 0.5726, 0.4876, 0.6192, 0.4945, 0.519, 0.4885, 0.5396, 0.495, 0.4471, 0.4946, 0.3898, 0.4779, 0.451, 0.4872, 0.4471, 0.4946, 0.3898, 0.4779, 0.3644, 0.4919, 0.3193, 0.4424, 0.5726, 0.4876, 0.589, 0.4835, 0.6346, 0.4922, 0.3839, 0.4444, 0.3016, 0.4664, 0.5563, 0.4794, 0.4461, 0.4561, 0.5563, 0.4794, 0.6268, 0.4822, 0.589, 0.4835, 0.5066, 0.4684, 0.5026, 0.4655, 0.5026, 0.4655, 0.4985, 0.4626, 0.6268, 0.4822, 0.2115, 0.3115, 0.3328, 0.4073, 0.3639, 0.4243, 0.3639, 0.4243, 0.395, 0.4412, 0.3369, 0.4282, 0.3399, 0.4254, 0.3328, 0.4073, 0.2115, 0.3115, 0.3399, 0.4254, 0.2108, 0.4122, 0.3016, 0.4664, 0.4884, 0.4773, 0.483, 0.4753, 0.5026, 0.4746, 0.5026, 0.4746, 0.5726, 0.4876, 0.4884, 0.4773, 0.3898, 0.4779, 0.4298, 0.4653, 0.4548, 0.4748, 0.4298, 0.4653, 0.4554, 0.4726, 0.4548, 0.4748, 0.4298, 0.4653, 0.3898, 0.4779, 0.3369, 0.4282, 0.5026, 0.4746, 0.5066, 0.4684, 0.589, 0.4835, 0.4548, 0.4748, 0.483, 0.4753, 0.4554, 0.4726, 0.4884, 0.4773, 0.519, 0.4885, 0.451, 0.4872, 0.4548, 0.4748, 0.4884, 0.4773, 0.483, 0.4753, 0.4578, 0.13, 0.3321, 0.02447, 0.4093, 0.1887, 0.3321, 0.02447, 0.1679, 0.02447, 0.2634, 0.1887, 0.1679, 0.02447, 0.04215, 0.13, 0.1427, 0.2578, 0.4864, 0.2917, 0.4578, 0.13, 0.6667, 0.5, 0.09573, 0.4339, 0.25, 0.49, 0.1111, 0.5, 0.25, 0.49, 4.47e-08, 0.5, 0.1111, 0.5, 0.7375, 0.4741, 0.8889, 0.5, 0.4043, 0.4339, 0.7375, 0.4741, 0.4043, 0.4339, 0.8889, 0.5, 0.25, 0.4151, 0.3561, 0.3764, 0.4043, 0.4339, 0.3561, 0.3764, 0.4125, 0.2787, 0.4864, 0.2917, 0.4125, 0.2787, 0.3929, 0.1675, 0.4578, 0.13, 0.3929, 0.1675, 0.3065, 0.0949, 0.3321, 0.02447, 0.1935, 0.0949, 0.1679, 0.02447, 0.3321, 0.02447, 0.1071, 0.1675, 0.04215, 0.13, 0.1679, 0.02447, 0.08746, 0.2787, 0.01365, 0.2917, 0.04215, 0.13, 0.1439, 0.3764, 0.09573, 0.4339, 0.01365, 0.2917, 0.25, 0.4151, 0.25, 0.49, 0.09573, 0.4339, 0.1796, 0.3339, 0.1439, 0.3764, 0.08746, 0.2787, 0.25, 0.3595, 0.3204, 0.3339, 0.3561, 0.3764, 0.3204, 0.3339, 0.3579, 0.269, 0.4125, 0.2787, 0.3579, 0.269, 0.3449, 0.1952, 0.3929, 0.1675, 0.3449, 0.1952, 0.2875, 0.1471, 0.3065, 0.0949, 0.2125, 0.1471, 0.1935, 0.0949, 0.3065, 0.0949, 0.1551, 0.1952, 0.1071, 0.1675, 0.1935, 0.0949, 0.1421, 0.269, 0.08746, 0.2787, 0.1071, 0.1675, 0.25, 0.3595, 0.25, 0.4151, 0.1439, 0.3764, 0.0, 0.0, 0.7778, 0.5, 0.0, 0.0, 0.0, 0.0, 0.0, 0.0, 0.0, 0.0, 0.3333, 0.5, 0.3333, 0.5, 0.3333, 0.5, 0.3333, 0.5, 0.3333, 0.5, 0.4444, 0.5, 0.4444, 0.5, 0.4444, 0.5, 0.3333, 0.5, 0.6667, 0.5, 0.6667, 0.5, 0.6667, 0.5, 0.8889, 0.5, 0.8889, 0.5, 1.0, 0.5, 1.0, 0.5, 0.25, 0.49, 0.8889, 0.5, 0.4444, 0.5, 0.5556, 0.5, 0.5556, 0.5, 0.0, 0.0, 0.0, 0.0, 0.0, 0.0, 0.0, 0.0, 0.0, 0.0, 0.0, 0.0, 0.0, 0.0, 0.0, 0.0, 0.0, 0.0, 0.7778, 0.5, 0.7778, 0.5, 0.8889, 0.5, 0.7778, 0.5, 0.6667, 0.5, 0.6667, 0.5, 0.3333, 0.5, 0.3333, 0.5, 0.3333, 0.5, 0.0, 0.0, 0.0, 0.0, 0.0, 0.0, 0.6667, 0.5, 0.6667, 0.5, 0.6667, 0.5, 0.6667, 0.5, 0.5556, 0.5, 0.6667, 0.5, 0.5556, 0.5, 0.5556, 0.5, 0.6667, 0.5])
me_cylinder_001.update()

# ---- objects
ob_cylinder = bpy.data.objects.new('Cylinder', me_cylinder_001)

# ---- transforms, parenting, visibility, modifiers, constraints
ob_cylinder.location = (0.0, 0.0, 0.0)
ob_cylinder.rotation_euler = (1.571, 3.142, 0.0)

# ---- collection membership
col_collection.objects.link(ob_cylinder)

# ---- scene / render settings (as saved in the file)
scene.frame_start = 1; scene.frame_end = 250; scene.frame_set(1)
scene.render.engine = 'BLENDER_EEVEE_NEXT'
bpy.context.view_layer.update()

# ---- added for rendering (the .blend has no active camera and no usable light): camera, sun
cam_auto = bpy.data.cameras.new('AutoCamera')
cam_auto.lens = 50.0
cam_auto.sensor_width = 36.0
cam_auto.clip_end = 1000.0
ob_auto_camera = bpy.data.objects.new('AutoCamera', cam_auto)
scene.collection.objects.link(ob_auto_camera)
ob_auto_camera.location = (21.506, -24.2771, 17.7095)
ob_auto_camera.rotation_euler = (1.09748, -7.21219e-08, 0.694738)
scene.camera = ob_auto_camera
light_auto_sun = bpy.data.lights.new('AutoSun', 'SUN')
light_auto_sun.energy = 3.0
light_auto_sun.angle = 0.0523599
ob_auto_sun = bpy.data.objects.new('AutoSun', light_auto_sun)
scene.collection.objects.link(ob_auto_sun)
ob_auto_sun.rotation_euler = (0.872665, 0.174533, 0.523599)
bpy.context.view_layer.update()
